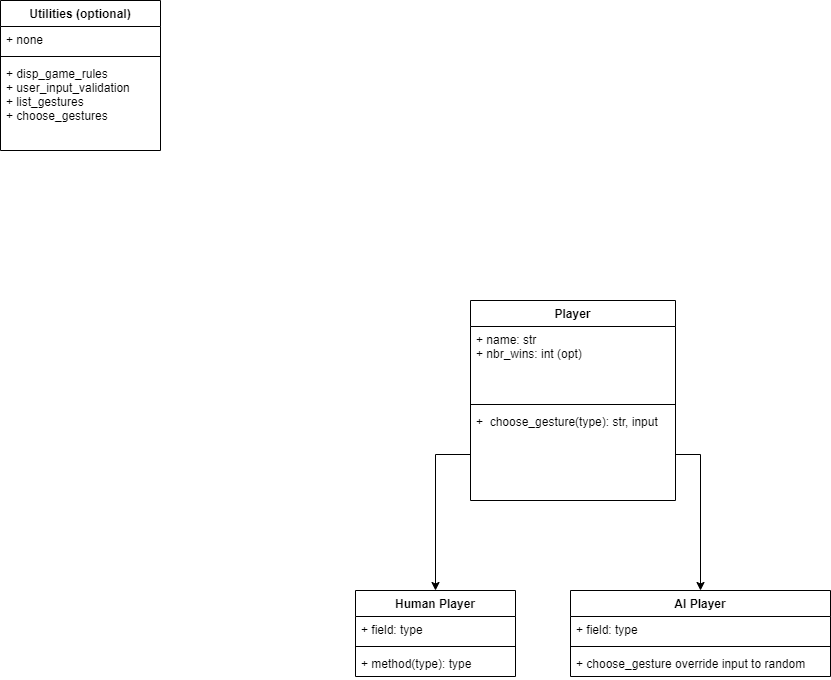

The diagram above was exported from draw.io. Its source (the exported page's mxGraphModel, read from the mxfile embedded in the PNG):
<mxGraphModel dx="1755" dy="782" grid="1" gridSize="10" guides="1" tooltips="1" connect="1" arrows="1" fold="1" page="1" pageScale="1" pageWidth="850" pageHeight="1100" math="0" shadow="0">
  <root>
    <mxCell id="0" />
    <mxCell id="1" parent="0" />
    <mxCell id="2" value="Player" style="swimlane;fontStyle=1;align=center;verticalAlign=top;childLayout=stackLayout;horizontal=1;startSize=26;horizontalStack=0;resizeParent=1;resizeParentMax=0;resizeLast=0;collapsible=1;marginBottom=0;" vertex="1" parent="1">
      <mxGeometry x="460" y="340" width="205" height="200" as="geometry" />
    </mxCell>
    <mxCell id="3" value="+ name: str&#10;+ nbr_wins: int (opt)" style="text;strokeColor=none;fillColor=none;align=left;verticalAlign=top;spacingLeft=4;spacingRight=4;overflow=hidden;rotatable=0;points=[[0,0.5],[1,0.5]];portConstraint=eastwest;" vertex="1" parent="2">
      <mxGeometry y="26" width="205" height="74" as="geometry" />
    </mxCell>
    <mxCell id="4" value="" style="line;strokeWidth=1;fillColor=none;align=left;verticalAlign=middle;spacingTop=-1;spacingLeft=3;spacingRight=3;rotatable=0;labelPosition=right;points=[];portConstraint=eastwest;" vertex="1" parent="2">
      <mxGeometry y="100" width="205" height="8" as="geometry" />
    </mxCell>
    <mxCell id="5" value="+  choose_gesture(type): str, input" style="text;strokeColor=none;fillColor=none;align=left;verticalAlign=top;spacingLeft=4;spacingRight=4;overflow=hidden;rotatable=0;points=[[0,0.5],[1,0.5]];portConstraint=eastwest;" vertex="1" parent="2">
      <mxGeometry y="108" width="205" height="92" as="geometry" />
    </mxCell>
    <mxCell id="6" value="Human Player" style="swimlane;fontStyle=1;align=center;verticalAlign=top;childLayout=stackLayout;horizontal=1;startSize=26;horizontalStack=0;resizeParent=1;resizeParentMax=0;resizeLast=0;collapsible=1;marginBottom=0;" vertex="1" parent="1">
      <mxGeometry x="345" y="630" width="160" height="86" as="geometry" />
    </mxCell>
    <mxCell id="7" value="+ field: type" style="text;strokeColor=none;fillColor=none;align=left;verticalAlign=top;spacingLeft=4;spacingRight=4;overflow=hidden;rotatable=0;points=[[0,0.5],[1,0.5]];portConstraint=eastwest;" vertex="1" parent="6">
      <mxGeometry y="26" width="160" height="26" as="geometry" />
    </mxCell>
    <mxCell id="8" value="" style="line;strokeWidth=1;fillColor=none;align=left;verticalAlign=middle;spacingTop=-1;spacingLeft=3;spacingRight=3;rotatable=0;labelPosition=right;points=[];portConstraint=eastwest;" vertex="1" parent="6">
      <mxGeometry y="52" width="160" height="8" as="geometry" />
    </mxCell>
    <mxCell id="9" value="+ method(type): type" style="text;strokeColor=none;fillColor=none;align=left;verticalAlign=top;spacingLeft=4;spacingRight=4;overflow=hidden;rotatable=0;points=[[0,0.5],[1,0.5]];portConstraint=eastwest;" vertex="1" parent="6">
      <mxGeometry y="60" width="160" height="26" as="geometry" />
    </mxCell>
    <mxCell id="10" value="AI Player" style="swimlane;fontStyle=1;align=center;verticalAlign=top;childLayout=stackLayout;horizontal=1;startSize=26;horizontalStack=0;resizeParent=1;resizeParentMax=0;resizeLast=0;collapsible=1;marginBottom=0;" vertex="1" parent="1">
      <mxGeometry x="560" y="630" width="260" height="86" as="geometry" />
    </mxCell>
    <mxCell id="11" value="+ field: type" style="text;strokeColor=none;fillColor=none;align=left;verticalAlign=top;spacingLeft=4;spacingRight=4;overflow=hidden;rotatable=0;points=[[0,0.5],[1,0.5]];portConstraint=eastwest;" vertex="1" parent="10">
      <mxGeometry y="26" width="260" height="26" as="geometry" />
    </mxCell>
    <mxCell id="12" value="" style="line;strokeWidth=1;fillColor=none;align=left;verticalAlign=middle;spacingTop=-1;spacingLeft=3;spacingRight=3;rotatable=0;labelPosition=right;points=[];portConstraint=eastwest;" vertex="1" parent="10">
      <mxGeometry y="52" width="260" height="8" as="geometry" />
    </mxCell>
    <mxCell id="13" value="+ choose_gesture override input to random" style="text;strokeColor=none;fillColor=none;align=left;verticalAlign=top;spacingLeft=4;spacingRight=4;overflow=hidden;rotatable=0;points=[[0,0.5],[1,0.5]];portConstraint=eastwest;" vertex="1" parent="10">
      <mxGeometry y="60" width="260" height="26" as="geometry" />
    </mxCell>
    <mxCell id="14" value="Utilities (optional)" style="swimlane;fontStyle=1;align=center;verticalAlign=top;childLayout=stackLayout;horizontal=1;startSize=26;horizontalStack=0;resizeParent=1;resizeParentMax=0;resizeLast=0;collapsible=1;marginBottom=0;" vertex="1" parent="1">
      <mxGeometry x="-10" y="40" width="160" height="150" as="geometry" />
    </mxCell>
    <mxCell id="15" value="+ none" style="text;strokeColor=none;fillColor=none;align=left;verticalAlign=top;spacingLeft=4;spacingRight=4;overflow=hidden;rotatable=0;points=[[0,0.5],[1,0.5]];portConstraint=eastwest;" vertex="1" parent="14">
      <mxGeometry y="26" width="160" height="26" as="geometry" />
    </mxCell>
    <mxCell id="16" value="" style="line;strokeWidth=1;fillColor=none;align=left;verticalAlign=middle;spacingTop=-1;spacingLeft=3;spacingRight=3;rotatable=0;labelPosition=right;points=[];portConstraint=eastwest;" vertex="1" parent="14">
      <mxGeometry y="52" width="160" height="8" as="geometry" />
    </mxCell>
    <mxCell id="17" value="+ disp_game_rules&#10;+ user_input_validation&#10;+ list_gestures&#10;+ choose_gestures" style="text;strokeColor=none;fillColor=none;align=left;verticalAlign=top;spacingLeft=4;spacingRight=4;overflow=hidden;rotatable=0;points=[[0,0.5],[1,0.5]];portConstraint=eastwest;" vertex="1" parent="14">
      <mxGeometry y="60" width="160" height="90" as="geometry" />
    </mxCell>
    <mxCell id="18" style="edgeStyle=orthogonalEdgeStyle;rounded=0;orthogonalLoop=1;jettySize=auto;html=1;exitX=0;exitY=0.5;exitDx=0;exitDy=0;" edge="1" parent="1" source="5" target="6">
      <mxGeometry relative="1" as="geometry" />
    </mxCell>
    <mxCell id="19" style="edgeStyle=orthogonalEdgeStyle;rounded=0;orthogonalLoop=1;jettySize=auto;html=1;exitX=1;exitY=0.5;exitDx=0;exitDy=0;" edge="1" parent="1" source="5" target="10">
      <mxGeometry relative="1" as="geometry" />
    </mxCell>
  </root>
</mxGraphModel>